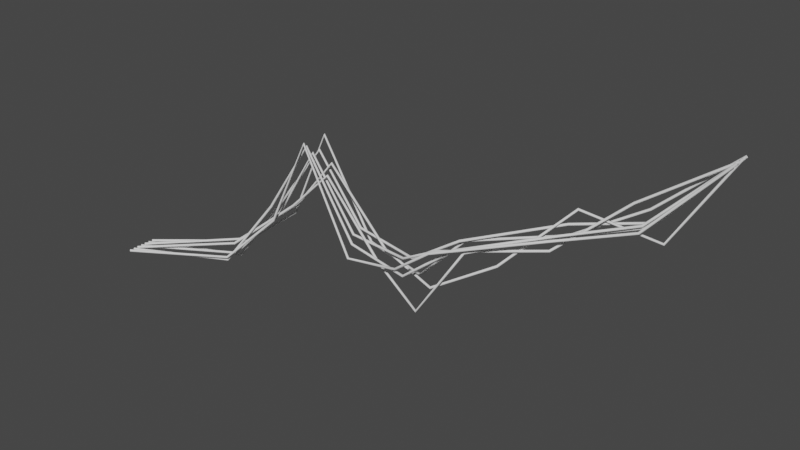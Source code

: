 # Source: Catenary.blend  (saved by Blender 3.3.0; exported with 4.5.12 LTS)
import bpy
from mathutils import Matrix  # noqa: F401  (used for matrix-valued properties, if any)

bpy.ops.wm.read_factory_settings(use_empty=True)
scene = bpy.context.scene
scene.name = 'Scene'

# ---- collections
col_collection = bpy.data.collections.new('Collection'); scene.collection.children.link(col_collection)

# ---- node groups
ng_catenary = bpy.data.node_groups.new('Catenary', 'GeometryNodeTree')
_s = ng_catenary.interface.new_socket(name='Curve', in_out='OUTPUT', socket_type='NodeSocketGeometry')
_s = ng_catenary.interface.new_socket(name='Curve', in_out='INPUT', socket_type='NodeSocketGeometry')
_s = ng_catenary.interface.new_socket(name='Gravity', in_out='INPUT', socket_type='NodeSocketVector')
_s.default_value = (0.0, 0.0, -1.8)
_s.description = 'The direction and power of gravity on the curve'
_s = ng_catenary.interface.new_socket(name='Random Scale', in_out='INPUT', socket_type='NodeSocketFloat')
_s.min_value = 0.0
_s.description = 'The factor to multiply the randomness by. 0 for no randomness.'
_s = ng_catenary.interface.new_socket(name='Random Min', in_out='INPUT', socket_type='NodeSocketFloat')
_s.min_value = 0.0
_s.description = 'Minimum Random magnitude'
_s = ng_catenary.interface.new_socket(name='Random Max', in_out='INPUT', socket_type='NodeSocketFloat')
_s.min_value = 0.0
_s.description = 'Maximum Random Magnitude'
_s = ng_catenary.interface.new_socket(name='Seed', in_out='INPUT', socket_type='NodeSocketInt')
_s.min_value = -10000
_s.max_value = 10000
_s.description = 'Seed for Random Nodes'
ng_catenary.is_modifier = True
_N = ng_catenary.nodes; _L = ng_catenary.links
n0 = _N.new('NodeFrame'); n0.name = 'Frame.001'; n0.location = (-119, -201)
n0.label = 'Left Handles'
n0.width = 1126
n0.shrink = False
n1 = _N.new('NodeFrame'); n1.name = 'Frame'; n1.location = (-131, -545)
n1.label = 'Right Handles'
n1.width = 1236
n1.shrink = False
n2 = _N.new('NodeReroute'); n2.name = 'Reroute.004'; n2.location = (241, -270)
n2.width = 16
n2.socket_idname = 'NodeSocketVector'
n3 = _N.new('NodeReroute'); n3.name = 'Reroute.001'; n3.location = (-132, -289)
n3.width = 16
n3.socket_idname = 'NodeSocketFloat'
n4 = _N.new('NodeReroute'); n4.name = 'Reroute.002'; n4.location = (651, -248)
n4.width = 16
n4.socket_idname = 'NodeSocketGeometry'
n5 = _N.new('NodeReroute'); n5.name = 'Reroute.008'; n5.location = (-938, -433)
n5.width = 16
n5.socket_idname = 'NodeSocketVector'
n6 = _N.new('NodeReroute'); n6.name = 'Reroute.005'; n6.location = (862, -254)
n6.width = 16
n6.socket_idname = 'NodeSocketGeometry'
n7 = _N.new('NodeReroute'); n7.name = 'Reroute.003'; n7.location = (1088, -251)
n7.width = 16
n7.socket_idname = 'NodeSocketGeometry'
n8 = _N.new('FunctionNodeRandomValue'); n8.name = 'Random Value'; n8.location = (30, -104)
n8.inputs[1].default_value = (0.0, 0.0, 0.0)
n9 = _N.new('ShaderNodeMath'); n9.name = 'Math.003'; n9.location = (238, -105)
n9.hide = True
n9.operation = 'MULTIPLY'
n10 = _N.new('ShaderNodeMath'); n10.name = 'Math.002'; n10.location = (411, -117)
n10.inputs[1].default_value = 1.0
n11 = _N.new('ShaderNodeVectorMath'); n11.name = 'Vector Math.001'; n11.location = (682, -88)
n11.operation = 'SCALE'
n12 = _N.new('GeometryNodeSetCurveHandlePositions'); n12.name = 'Set Handle Positions'; n12.location = (926, -30)
n13 = _N.new('NodeGroupInput'); n13.name = 'Group Input'; n13.location = (-1678, -379)
n14 = _N.new('GeometryNodeCurveSplineType'); n14.name = 'Set Spline Type'; n14.location = (-1494, -237)
n14.spline_type = 'BEZIER'
n15 = _N.new('GeometryNodeCurveSetHandles'); n15.name = 'Set Handle Type'; n15.location = (-1300, -220)
n15.handle_type = 'VECTOR'
n16 = _N.new('GeometryNodeCurveSetHandles'); n16.name = 'Set Handle Type.001'; n16.location = (-1108, -220)
n16.handle_type = 'FREE'
n17 = _N.new('NodeReroute'); n17.name = 'Reroute.018'; n17.location = (-267, -417)
n17.width = 16
n17.socket_idname = 'NodeSocketFloat'
n18 = _N.new('NodeReroute'); n18.name = 'Reroute.019'; n18.location = (-279, -443)
n18.width = 16
n18.socket_idname = 'NodeSocketInt'
n19 = _N.new('NodeReroute'); n19.name = 'Reroute.011'; n19.location = (-251, -399)
n19.width = 16
n19.socket_idname = 'NodeSocketFloat'
n20 = _N.new('NodeReroute'); n20.name = 'Reroute.007'; n20.location = (-916, -451)
n20.width = 16
n20.socket_idname = 'NodeSocketFloat'
n21 = _N.new('NodeReroute'); n21.name = 'Reroute.012'; n21.location = (-899, -476)
n21.width = 16
n21.socket_idname = 'NodeSocketFloat'
n22 = _N.new('NodeReroute'); n22.name = 'Reroute.015'; n22.location = (-885, -498)
n22.width = 16
n22.socket_idname = 'NodeSocketFloat'
n23 = _N.new('NodeReroute'); n23.name = 'Reroute.009'; n23.location = (-872, -270)
n23.width = 16
n23.socket_idname = 'NodeSocketVector'
n24 = _N.new('NodeReroute'); n24.name = 'Reroute.006'; n24.location = (-854, -289)
n24.width = 16
n24.socket_idname = 'NodeSocketFloat'
n25 = _N.new('NodeReroute'); n25.name = 'Reroute.016'; n25.location = (-846, -421)
n25.width = 16
n25.socket_idname = 'NodeSocketFloat'
n26 = _N.new('NodeReroute'); n26.name = 'Reroute.017'; n26.location = (-830, -445)
n26.width = 16
n26.socket_idname = 'NodeSocketInt'
n27 = _N.new('NodeReroute'); n27.name = 'Reroute'; n27.location = (-868, -519)
n27.width = 16
n27.socket_idname = 'NodeSocketInt'
n28 = _N.new('NodeReroute'); n28.name = 'Reroute.013'; n28.location = (-865, -398)
n28.width = 16
n28.socket_idname = 'NodeSocketFloat'
n29 = _N.new('NodeReroute'); n29.name = 'Reroute.022'; n29.location = (-919, -254)
n29.width = 16
n29.socket_idname = 'NodeSocketGeometry'
n30 = _N.new('FunctionNodeRandomValue'); n30.name = 'Random Value.001'; n30.location = (170, -79)
n30.inputs[0].default_value = (0.0, 0.0, -2.0)
n30.inputs[1].default_value = (0.0, 0.0, 0.0)
n31 = _N.new('ShaderNodeMath'); n31.name = 'Math.004'; n31.location = (378, -96)
n31.hide = True
n31.operation = 'MULTIPLY'
n32 = _N.new('ShaderNodeMath'); n32.name = 'Math.001'; n32.location = (550, -91)
n32.inputs[1].default_value = 1.0
n33 = _N.new('ShaderNodeVectorMath'); n33.name = 'Vector Math'; n33.location = (821, -66)
n33.operation = 'SCALE'
n34 = _N.new('GeometryNodeSetCurveHandlePositions'); n34.name = 'Set Handle Positions.001'; n34.location = (1066, -43)
n35 = _N.new('NodeReroute'); n35.name = 'Reroute.010'; n35.location = (-754, -483)
n35.width = 16
n35.socket_idname = 'NodeSocketGeometry'
n36 = _N.new('ShaderNodeMath'); n36.name = 'Math.005'; n36.location = (-670, -591)
n36.inputs[1].default_value = 1.0
n37 = _N.new('GeometryNodeInputID'); n37.name = 'ID'; n37.location = (-672, -522)
n38 = _N.new('NodeReroute'); n38.name = 'Reroute.014'; n38.location = (-490, -484)
n38.width = 16
n38.socket_idname = 'NodeSocketGeometry'
n39 = _N.new('GeometryNodeInputIndex'); n39.name = 'Index'; n39.location = (-844, -678)
n40 = _N.new('NodeGroupOutput'); n40.name = 'Group Output'; n40.location = (1157, -599)
n41 = _N.new('GeometryNodeSampleIndex'); n41.name = 'Sample Index'; n41.location = (0, 0)
n41.data_type = 'INT'
n41.clamp = True
n6.parent = n0
n7.parent = n0
n8.parent = n0
n9.parent = n0
n10.parent = n0
n11.parent = n0
n12.parent = n0
n30.parent = n1
n31.parent = n1
n32.parent = n1
n33.parent = n1
n34.parent = n1
_L.new(n13.outputs[0], n14.inputs[0])
_L.new(n4.outputs[0], n12.inputs[0])
_L.new(n14.outputs[0], n15.inputs[0])
_L.new(n6.outputs[0], n34.inputs[0])
_L.new(n38.outputs[0], n41.inputs[0])
_L.new(n3.outputs[0], n8.inputs[0])
_L.new(n41.outputs[0], n30.inputs[7])
_L.new(n2.outputs[0], n11.inputs[0])
_L.new(n33.outputs[0], n34.inputs[3])
_L.new(n11.outputs[0], n12.inputs[3])
_L.new(n23.outputs[0], n2.inputs[0])
_L.new(n2.outputs[0], n33.inputs[0])
_L.new(n12.outputs[0], n7.inputs[0])
_L.new(n7.outputs[0], n6.inputs[0])
_L.new(n20.outputs[0], n24.inputs[0])
_L.new(n13.outputs[2], n20.inputs[0])
_L.new(n13.outputs[1], n5.inputs[0])
_L.new(n5.outputs[0], n23.inputs[0])
_L.new(n24.outputs[0], n3.inputs[0])
_L.new(n19.outputs[0], n8.inputs[2])
_L.new(n28.outputs[0], n19.inputs[0])
_L.new(n19.outputs[0], n30.inputs[2])
_L.new(n13.outputs[3], n21.inputs[0])
_L.new(n21.outputs[0], n28.inputs[0])
_L.new(n13.outputs[4], n22.inputs[0])
_L.new(n22.outputs[0], n25.inputs[0])
_L.new(n17.outputs[0], n8.inputs[3])
_L.new(n25.outputs[0], n17.inputs[0])
_L.new(n17.outputs[0], n30.inputs[3])
_L.new(n9.outputs[0], n10.inputs[0])
_L.new(n3.outputs[0], n9.inputs[0])
_L.new(n8.outputs[1], n9.inputs[1])
_L.new(n31.outputs[0], n32.inputs[0])
_L.new(n30.outputs[1], n31.inputs[1])
_L.new(n3.outputs[0], n31.inputs[0])
_L.new(n18.outputs[0], n8.inputs[8])
_L.new(n13.outputs[5], n27.inputs[0])
_L.new(n27.outputs[0], n26.inputs[0])
_L.new(n26.outputs[0], n18.inputs[0])
_L.new(n18.outputs[0], n30.inputs[8])
_L.new(n10.outputs[0], n11.inputs[3])
_L.new(n32.outputs[0], n33.inputs[3])
_L.new(n29.outputs[0], n4.inputs[0])
_L.new(n34.outputs[0], n40.inputs[0])
_L.new(n15.outputs[0], n16.inputs[0])
_L.new(n16.outputs[0], n29.inputs[0])
_L.new(n29.outputs[0], n35.inputs[0])
_L.new(n39.outputs[0], n36.inputs[0])
_L.new(n36.outputs[0], n41.inputs[2])
_L.new(n37.outputs[0], n41.inputs[1])
_L.new(n35.outputs[0], n38.inputs[0])
n40.is_active_output = True
ng_geometry_nodes = bpy.data.node_groups.new('Geometry Nodes', 'GeometryNodeTree')
_s = ng_geometry_nodes.interface.new_socket(name='Geometry', in_out='OUTPUT', socket_type='NodeSocketGeometry')
_s = ng_geometry_nodes.interface.new_socket(name='Geometry', in_out='INPUT', socket_type='NodeSocketGeometry')
ng_geometry_nodes.is_modifier = True
_N = ng_geometry_nodes.nodes; _L = ng_geometry_nodes.links
n0 = _N.new('NodeGroupInput'); n0.name = 'Group Input'; n0.location = (-141, 45)
n1 = _N.new('GeometryNodeTransform'); n1.name = 'Transform'; n1.location = (-53, 105)
n1.hide = True
n1.inputs[1].default_value = (0.0, -0.5, 0.0)
n2 = _N.new('GeometryNodeMeshLine'); n2.name = 'Mesh Line'; n2.location = (-47, 146)
n2.hide = True
n2.inputs[0].default_value = 7
n2.inputs[3].default_value = (0.0, 0.18, 0.0)
n3 = _N.new('GeometryNodeCurveToMesh'); n3.name = 'Curve to Mesh'; n3.location = (998, 97)
n3.inputs[3].default_value = True
n4 = _N.new('NodeGroupOutput'); n4.name = 'Group Output'; n4.location = (1162, 98)
n5 = _N.new('GeometryNodeCurvePrimitiveCircle'); n5.name = 'Curve Circle'; n5.location = (747, 21)
n5.inputs[0].default_value = 8
n5.inputs[4].default_value = 0.05
n6 = _N.new('GeometryNodeResampleCurve'); n6.name = 'Resample Curve'; n6.location = (777, 208)
n6.keep_last_segment = False
n6.inputs[3].default_value = 0.01
n7 = _N.new('GeometryNodeRealizeInstances'); n7.name = 'Realize Instances'; n7.location = (301, 148)
n8 = _N.new('GeometryNodeMeshToCurve'); n8.name = 'Mesh to Curve'; n8.location = (305, 58)
n9 = _N.new('GeometryNodeInstanceOnPoints'); n9.name = 'Instance on Points.001'; n9.location = (104, 49)
n9.hide = True
n10 = _N.new('GeometryNodeGroup'); n10.name = 'Group'; n10.location = (510, 195)
n10.width = 182
n10.node_tree = ng_catenary
n10.inputs[1].default_value = (0.0, 0.0, -1.8)
n10.inputs[2].default_value = 0.27
n10.inputs[3].default_value = 0.0
n10.inputs[4].default_value = 3.0
n10.inputs[5].default_value = 3
n11 = _N.new('GeometryNodeInputNamedAttribute'); n11.name = 'Named Attribute'; n11.location = (973, 97)
n11.inputs[0].default_value = 'radius'
n12 = _N.new('GeometryNodeSwitch'); n12.name = 'Switch'; n12.location = (973, 97)
n12.input_type = 'FLOAT'
n12.inputs[1].default_value = 1.0
_L.new(n8.outputs[0], n10.inputs[0])
_L.new(n9.outputs[0], n7.inputs[0])
_L.new(n0.outputs[0], n9.inputs[2])
_L.new(n2.outputs[0], n1.inputs[0])
_L.new(n10.outputs[0], n6.inputs[0])
_L.new(n7.outputs[0], n8.inputs[0])
_L.new(n3.outputs[0], n4.inputs[0])
_L.new(n5.outputs[0], n3.inputs[1])
_L.new(n1.outputs[0], n9.inputs[0])
_L.new(n6.outputs[0], n3.inputs[0])
_L.new(n11.outputs[1], n12.inputs[0])
_L.new(n11.outputs[0], n12.inputs[2])
_L.new(n12.outputs[0], n3.inputs[2])
n4.is_active_output = True

# ---- world
world_world = bpy.data.worlds.new('World'); scene.world = world_world
world_world.use_nodes = True; world_world.node_tree.nodes.clear()
_N = world_world.node_tree.nodes; _L = world_world.node_tree.links
n0 = _N.new('ShaderNodeOutputWorld'); n0.name = 'World Output'; n0.location = (300, 300)
n1 = _N.new('ShaderNodeBackground'); n1.name = 'Background'; n1.location = (10, 300)
n1.inputs[0].default_value = (0.05088, 0.05088, 0.05088, 1.0)
_L.new(n1.outputs[0], n0.inputs[0])
n0.is_active_output = True
world_world.color = (0.05088, 0.05088, 0.05088)
world_world.use_sun_shadow = False
world_world.sun_shadow_jitter_overblur = 0.0

# ---- meshes
me_plane = bpy.data.meshes.new('Plane')
me_plane.from_pydata([(-0.5547, -2.368, -0.5577), (3.306, 0.4078, 2.012), (12.29, -0.08612, 2.815), (5.792, 1.008, 4.551), (9.426, 0.9948, 1.974), (15.62, 3.324, 4.865), (20.1, 4.421, 6.541)], [(0, 1), (4, 2), (1, 3), (3, 4), (2, 5), (5, 6)], [])
_uv = me_plane.uv_layers.new(name='UVMap')
_uv.uv.foreach_set('vector', [])
me_plane.use_remesh_fix_poles = True
me_plane.use_remesh_preserve_attributes = False
me_plane.update()

# ---- objects
ob_plane = bpy.data.objects.new('Plane', me_plane)

# ---- transforms, parenting, visibility, modifiers, constraints
ob_plane.location = (0.2613, -0.1286, 2.811)
_m = ob_plane.modifiers.new('GeometryNodes', 'NODES')
_m.node_group = ng_geometry_nodes

# ---- collection membership
col_collection.objects.link(ob_plane)

# ---- scene / render settings (as saved in the file)
scene.frame_start = 1; scene.frame_end = 250; scene.frame_set(1)
scene.render.engine = 'BLENDER_WORKBENCH'
scene.cycles.sampling_pattern = 'TABULATED_SOBOL'
scene.cycles.use_light_tree = False
scene.view_settings.view_transform = 'Filmic'
bpy.context.view_layer.update()

# ---- added for rendering (the .blend has no active camera and no usable light): camera, sun
cam_auto = bpy.data.cameras.new('AutoCamera')
cam_auto.lens = 50.0
cam_auto.sensor_width = 36.0
cam_auto.clip_end = 1000.0
ob_auto_camera = bpy.data.objects.new('AutoCamera', cam_auto)
scene.collection.objects.link(ob_auto_camera)
ob_auto_camera.location = (32.0068, -25.4225, 22.7743)
ob_auto_camera.rotation_euler = (1.09748, -7.21219e-08, 0.694738)
scene.camera = ob_auto_camera
light_auto_sun = bpy.data.lights.new('AutoSun', 'SUN')
light_auto_sun.energy = 3.0
light_auto_sun.angle = 0.0523599
ob_auto_sun = bpy.data.objects.new('AutoSun', light_auto_sun)
scene.collection.objects.link(ob_auto_sun)
ob_auto_sun.rotation_euler = (0.872665, 0.174533, 0.523599)
bpy.context.view_layer.update()
